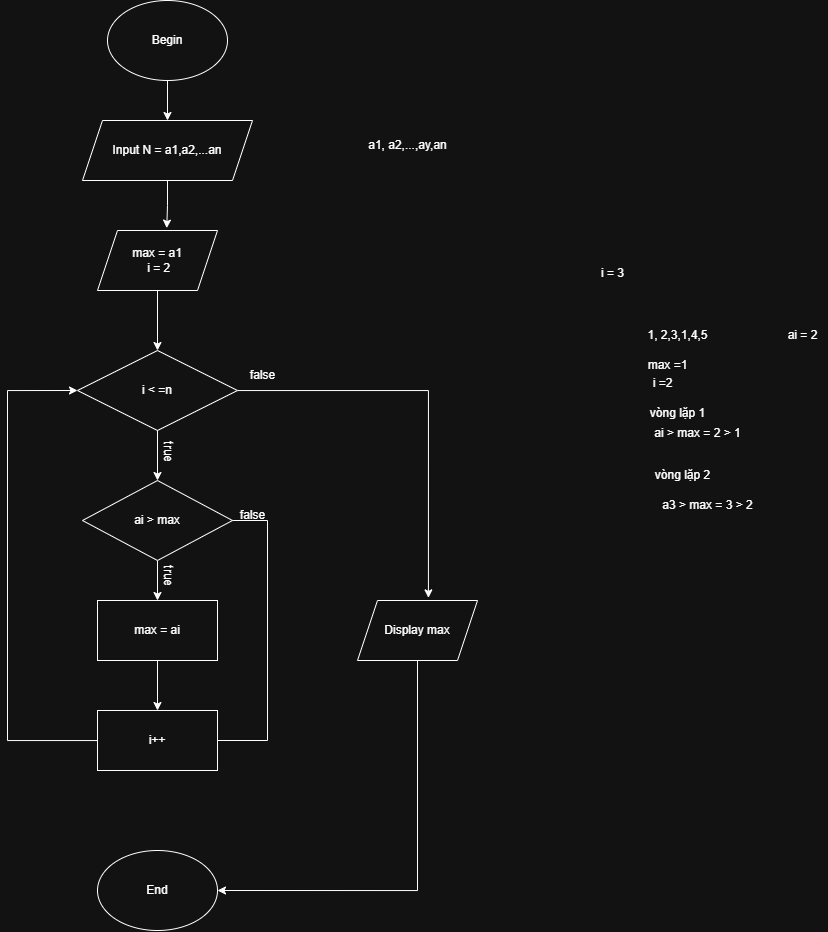

The diagram above was exported from draw.io. Its source (the exported page's mxGraphModel, read from the mxfile embedded in the PNG):
<mxGraphModel dx="1292" dy="655" grid="1" gridSize="10" guides="1" tooltips="1" connect="1" arrows="1" fold="1" page="1" pageScale="1" pageWidth="827" pageHeight="1169" math="0" shadow="0">
  <root>
    <mxCell id="0" />
    <mxCell id="1" parent="0" />
    <mxCell id="K4fkHuIrVzxwIV0DynJ2-7" style="edgeStyle=orthogonalEdgeStyle;rounded=0;orthogonalLoop=1;jettySize=auto;html=1;entryX=0.5;entryY=0;entryDx=0;entryDy=0;" edge="1" parent="1" source="K4fkHuIrVzxwIV0DynJ2-1" target="K4fkHuIrVzxwIV0DynJ2-2">
      <mxGeometry relative="1" as="geometry" />
    </mxCell>
    <mxCell id="K4fkHuIrVzxwIV0DynJ2-1" value="Begin" style="ellipse;whiteSpace=wrap;html=1;" vertex="1" parent="1">
      <mxGeometry x="600" y="40" width="120" height="80" as="geometry" />
    </mxCell>
    <mxCell id="K4fkHuIrVzxwIV0DynJ2-2" value="Input N = a1,a2,...an" style="shape=parallelogram;perimeter=parallelogramPerimeter;whiteSpace=wrap;html=1;fixedSize=1;" vertex="1" parent="1">
      <mxGeometry x="575" y="160" width="170" height="60" as="geometry" />
    </mxCell>
    <mxCell id="K4fkHuIrVzxwIV0DynJ2-5" style="edgeStyle=orthogonalEdgeStyle;rounded=0;orthogonalLoop=1;jettySize=auto;html=1;entryX=0.5;entryY=0;entryDx=0;entryDy=0;" edge="1" parent="1" source="K4fkHuIrVzxwIV0DynJ2-3" target="K4fkHuIrVzxwIV0DynJ2-4">
      <mxGeometry relative="1" as="geometry" />
    </mxCell>
    <mxCell id="K4fkHuIrVzxwIV0DynJ2-3" value="max = a1&lt;div&gt;&amp;nbsp;i = 2&lt;/div&gt;" style="shape=parallelogram;perimeter=parallelogramPerimeter;whiteSpace=wrap;html=1;fixedSize=1;" vertex="1" parent="1">
      <mxGeometry x="590" y="270" width="120" height="60" as="geometry" />
    </mxCell>
    <mxCell id="K4fkHuIrVzxwIV0DynJ2-9" style="edgeStyle=orthogonalEdgeStyle;rounded=0;orthogonalLoop=1;jettySize=auto;html=1;entryX=0.5;entryY=0;entryDx=0;entryDy=0;" edge="1" parent="1" source="K4fkHuIrVzxwIV0DynJ2-4" target="K4fkHuIrVzxwIV0DynJ2-8">
      <mxGeometry relative="1" as="geometry" />
    </mxCell>
    <mxCell id="K4fkHuIrVzxwIV0DynJ2-4" value="i &amp;lt; =n" style="rhombus;whiteSpace=wrap;html=1;" vertex="1" parent="1">
      <mxGeometry x="570" y="390" width="160" height="80" as="geometry" />
    </mxCell>
    <mxCell id="K4fkHuIrVzxwIV0DynJ2-6" style="edgeStyle=orthogonalEdgeStyle;rounded=0;orthogonalLoop=1;jettySize=auto;html=1;entryX=0.577;entryY=-0.04;entryDx=0;entryDy=0;entryPerimeter=0;" edge="1" parent="1" source="K4fkHuIrVzxwIV0DynJ2-2" target="K4fkHuIrVzxwIV0DynJ2-3">
      <mxGeometry relative="1" as="geometry" />
    </mxCell>
    <mxCell id="K4fkHuIrVzxwIV0DynJ2-14" style="edgeStyle=orthogonalEdgeStyle;rounded=0;orthogonalLoop=1;jettySize=auto;html=1;entryX=0.5;entryY=0;entryDx=0;entryDy=0;" edge="1" parent="1" source="K4fkHuIrVzxwIV0DynJ2-8" target="K4fkHuIrVzxwIV0DynJ2-12">
      <mxGeometry relative="1" as="geometry" />
    </mxCell>
    <mxCell id="K4fkHuIrVzxwIV0DynJ2-8" value="ai &amp;gt; max" style="rhombus;whiteSpace=wrap;html=1;" vertex="1" parent="1">
      <mxGeometry x="575" y="520" width="150" height="80" as="geometry" />
    </mxCell>
    <mxCell id="K4fkHuIrVzxwIV0DynJ2-10" value="true" style="text;html=1;align=center;verticalAlign=middle;resizable=0;points=[];autosize=1;strokeColor=none;fillColor=none;rotation=90;" vertex="1" parent="1">
      <mxGeometry x="641" y="476" width="40" height="30" as="geometry" />
    </mxCell>
    <mxCell id="K4fkHuIrVzxwIV0DynJ2-35" style="edgeStyle=orthogonalEdgeStyle;rounded=0;orthogonalLoop=1;jettySize=auto;html=1;entryX=0.5;entryY=0;entryDx=0;entryDy=0;" edge="1" parent="1" source="K4fkHuIrVzxwIV0DynJ2-12" target="K4fkHuIrVzxwIV0DynJ2-13">
      <mxGeometry relative="1" as="geometry" />
    </mxCell>
    <mxCell id="K4fkHuIrVzxwIV0DynJ2-12" value="max = ai" style="rounded=0;whiteSpace=wrap;html=1;" vertex="1" parent="1">
      <mxGeometry x="590" y="640" width="120" height="60" as="geometry" />
    </mxCell>
    <mxCell id="K4fkHuIrVzxwIV0DynJ2-36" style="edgeStyle=orthogonalEdgeStyle;rounded=0;orthogonalLoop=1;jettySize=auto;html=1;entryX=0;entryY=0.5;entryDx=0;entryDy=0;" edge="1" parent="1" source="K4fkHuIrVzxwIV0DynJ2-13" target="K4fkHuIrVzxwIV0DynJ2-4">
      <mxGeometry relative="1" as="geometry">
        <Array as="points">
          <mxPoint x="500" y="780" />
          <mxPoint x="500" y="430" />
        </Array>
      </mxGeometry>
    </mxCell>
    <mxCell id="K4fkHuIrVzxwIV0DynJ2-13" value="i++" style="rounded=0;whiteSpace=wrap;html=1;" vertex="1" parent="1">
      <mxGeometry x="590" y="750" width="120" height="60" as="geometry" />
    </mxCell>
    <mxCell id="K4fkHuIrVzxwIV0DynJ2-15" value="true" style="text;html=1;align=center;verticalAlign=middle;resizable=0;points=[];autosize=1;strokeColor=none;fillColor=none;rotation=90;" vertex="1" parent="1">
      <mxGeometry x="641" y="600" width="40" height="30" as="geometry" />
    </mxCell>
    <mxCell id="K4fkHuIrVzxwIV0DynJ2-20" value="" style="endArrow=none;html=1;rounded=0;entryX=1;entryY=0.5;entryDx=0;entryDy=0;exitX=1;exitY=0.5;exitDx=0;exitDy=0;" edge="1" parent="1" source="K4fkHuIrVzxwIV0DynJ2-13" target="K4fkHuIrVzxwIV0DynJ2-8">
      <mxGeometry width="50" height="50" relative="1" as="geometry">
        <mxPoint x="680" y="790" as="sourcePoint" />
        <mxPoint x="730" y="740" as="targetPoint" />
        <Array as="points">
          <mxPoint x="760" y="780" />
          <mxPoint x="760" y="560" />
        </Array>
      </mxGeometry>
    </mxCell>
    <mxCell id="K4fkHuIrVzxwIV0DynJ2-29" style="edgeStyle=orthogonalEdgeStyle;rounded=0;orthogonalLoop=1;jettySize=auto;html=1;entryX=1;entryY=0.5;entryDx=0;entryDy=0;" edge="1" parent="1" source="K4fkHuIrVzxwIV0DynJ2-23" target="K4fkHuIrVzxwIV0DynJ2-28">
      <mxGeometry relative="1" as="geometry">
        <Array as="points">
          <mxPoint x="910" y="930" />
        </Array>
      </mxGeometry>
    </mxCell>
    <mxCell id="K4fkHuIrVzxwIV0DynJ2-23" value="Display max" style="shape=parallelogram;perimeter=parallelogramPerimeter;whiteSpace=wrap;html=1;fixedSize=1;" vertex="1" parent="1">
      <mxGeometry x="850" y="640" width="120" height="60" as="geometry" />
    </mxCell>
    <mxCell id="K4fkHuIrVzxwIV0DynJ2-25" value="false" style="text;html=1;align=center;verticalAlign=middle;resizable=0;points=[];autosize=1;strokeColor=none;fillColor=none;" vertex="1" parent="1">
      <mxGeometry x="720" y="540" width="50" height="30" as="geometry" />
    </mxCell>
    <mxCell id="K4fkHuIrVzxwIV0DynJ2-26" style="edgeStyle=orthogonalEdgeStyle;rounded=0;orthogonalLoop=1;jettySize=auto;html=1;entryX=0.591;entryY=-0.044;entryDx=0;entryDy=0;entryPerimeter=0;" edge="1" parent="1" source="K4fkHuIrVzxwIV0DynJ2-4" target="K4fkHuIrVzxwIV0DynJ2-23">
      <mxGeometry relative="1" as="geometry" />
    </mxCell>
    <mxCell id="K4fkHuIrVzxwIV0DynJ2-27" value="false" style="text;html=1;align=center;verticalAlign=middle;resizable=0;points=[];autosize=1;strokeColor=none;fillColor=none;" vertex="1" parent="1">
      <mxGeometry x="730" y="400" width="50" height="30" as="geometry" />
    </mxCell>
    <mxCell id="K4fkHuIrVzxwIV0DynJ2-28" value="End" style="ellipse;whiteSpace=wrap;html=1;" vertex="1" parent="1">
      <mxGeometry x="590" y="890" width="120" height="80" as="geometry" />
    </mxCell>
    <mxCell id="K4fkHuIrVzxwIV0DynJ2-30" value="1, 2,3,1,4,5" style="text;html=1;align=center;verticalAlign=middle;resizable=0;points=[];autosize=1;strokeColor=none;fillColor=none;" vertex="1" parent="1">
      <mxGeometry x="1130" y="360" width="80" height="30" as="geometry" />
    </mxCell>
    <mxCell id="K4fkHuIrVzxwIV0DynJ2-31" value="max =1" style="text;html=1;align=center;verticalAlign=middle;resizable=0;points=[];autosize=1;strokeColor=none;fillColor=none;" vertex="1" parent="1">
      <mxGeometry x="1130" y="390" width="60" height="30" as="geometry" />
    </mxCell>
    <mxCell id="K4fkHuIrVzxwIV0DynJ2-32" value="i =2" style="text;html=1;align=center;verticalAlign=middle;resizable=0;points=[];autosize=1;strokeColor=none;fillColor=none;" vertex="1" parent="1">
      <mxGeometry x="1135" y="408" width="40" height="30" as="geometry" />
    </mxCell>
    <mxCell id="K4fkHuIrVzxwIV0DynJ2-33" value="ai = 2" style="text;html=1;align=center;verticalAlign=middle;resizable=0;points=[];autosize=1;strokeColor=none;fillColor=none;" vertex="1" parent="1">
      <mxGeometry x="1270" y="360" width="50" height="30" as="geometry" />
    </mxCell>
    <mxCell id="K4fkHuIrVzxwIV0DynJ2-34" value="ai &amp;gt; max = 2 &amp;gt; 1" style="text;html=1;align=center;verticalAlign=middle;resizable=0;points=[];autosize=1;strokeColor=none;fillColor=none;" vertex="1" parent="1">
      <mxGeometry x="1135" y="458" width="110" height="30" as="geometry" />
    </mxCell>
    <mxCell id="K4fkHuIrVzxwIV0DynJ2-37" value="i = 3" style="text;html=1;align=center;verticalAlign=middle;resizable=0;points=[];autosize=1;strokeColor=none;fillColor=none;" vertex="1" parent="1">
      <mxGeometry x="1080" y="298" width="50" height="30" as="geometry" />
    </mxCell>
    <mxCell id="K4fkHuIrVzxwIV0DynJ2-38" value="a3 &amp;gt; max = 3 &amp;gt; 2" style="text;html=1;align=center;verticalAlign=middle;resizable=0;points=[];autosize=1;strokeColor=none;fillColor=none;" vertex="1" parent="1">
      <mxGeometry x="1145" y="530" width="110" height="30" as="geometry" />
    </mxCell>
    <mxCell id="K4fkHuIrVzxwIV0DynJ2-39" value="vòng lặp 2" style="text;html=1;align=center;verticalAlign=middle;resizable=0;points=[];autosize=1;strokeColor=none;fillColor=none;" vertex="1" parent="1">
      <mxGeometry x="1135" y="500" width="80" height="30" as="geometry" />
    </mxCell>
    <mxCell id="K4fkHuIrVzxwIV0DynJ2-40" value="vòng lặp 1" style="text;html=1;align=center;verticalAlign=middle;resizable=0;points=[];autosize=1;strokeColor=none;fillColor=none;" vertex="1" parent="1">
      <mxGeometry x="1130" y="438" width="80" height="30" as="geometry" />
    </mxCell>
    <mxCell id="K4fkHuIrVzxwIV0DynJ2-41" value="a1, a2,...,ay,an" style="text;html=1;align=center;verticalAlign=middle;resizable=0;points=[];autosize=1;strokeColor=none;fillColor=none;" vertex="1" parent="1">
      <mxGeometry x="850" y="170" width="100" height="30" as="geometry" />
    </mxCell>
  </root>
</mxGraphModel>